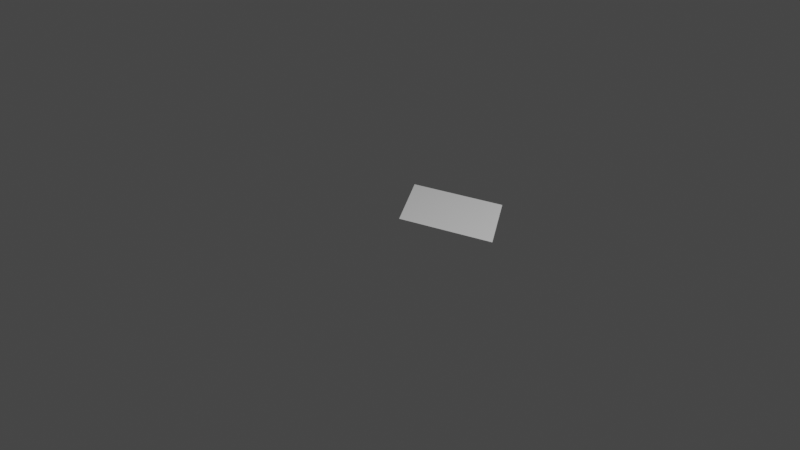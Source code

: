# Source: geometry.blend  (saved by Blender 3.4.6; exported with 4.5.12 LTS)
import bpy
from mathutils import Matrix  # noqa: F401  (used for matrix-valued properties, if any)

bpy.ops.wm.read_factory_settings(use_empty=True)
scene = bpy.context.scene
scene.name = 'Scene'

# ---- collections
col_collection = bpy.data.collections.new('Collection'); scene.collection.children.link(col_collection)

# ---- world
world_world = bpy.data.worlds.new('World'); scene.world = world_world
world_world.use_nodes = True; world_world.node_tree.nodes.clear()
_N = world_world.node_tree.nodes; _L = world_world.node_tree.links
n0 = _N.new('ShaderNodeOutputWorld'); n0.name = 'World Output'; n0.location = (300, 300)
n1 = _N.new('ShaderNodeBackground'); n1.name = 'Background'; n1.location = (10, 300)
n1.inputs[0].default_value = (0.05088, 0.05088, 0.05088, 1.0)
_L.new(n1.outputs[0], n0.inputs[0])
n0.is_active_output = True
world_world.color = (0.05088, 0.05088, 0.05088)
world_world.use_sun_shadow = False
world_world.sun_shadow_jitter_overblur = 0.0

# ---- cameras
cam_camera = bpy.data.cameras.new('Camera')
cam_camera.clip_end = 100.0
cam_camera.ortho_scale = 7.314

# ---- lights
light_light = bpy.data.lights.new('Light', 'POINT')
light_light.transmission_factor = 0.0
light_light.energy = 1000.0
light_light.shadow_soft_size = 0.1
light_light.shadow_maximum_resolution = 0.006
light_light.use_absolute_resolution = True

# ---- meshes
me_circle_outline = bpy.data.meshes.new('circle_outline')
me_circle_outline.from_pydata([(1.0, 0.0, 0.0), (0.9511, 0.309, 0.0), (0.809, 0.5878, 0.0), (0.5878, 0.809, 0.0), (0.309, 0.9511, 0.0), (6.123e-17, 1.0, 0.0), (-0.309, 0.9511, 0.0), (-0.5878, 0.809, 0.0), (-0.809, 0.5878, 0.0), (-0.9511, 0.309, 0.0), (-1.0, 1.225e-16, 0.0), (-0.9511, -0.309, 0.0), (-0.809, -0.5878, 0.0), (-0.5878, -0.809, 0.0), (-0.309, -0.9511, 0.0), (-1.837e-16, -1.0, 0.0), (0.309, -0.9511, 0.0), (0.5878, -0.809, 0.0), (0.809, -0.5878, 0.0), (0.9511, -0.309, 0.0)], [(0, 1), (1, 2), (2, 3), (3, 4), (4, 5), (5, 6), (6, 7), (7, 8), (8, 9), (9, 10), (10, 11), (11, 12), (12, 13), (13, 14), (14, 15), (15, 16), (16, 17), (17, 18), (18, 19), (19, 0)], [])
me_circle_outline.update()
me_quad_outline = bpy.data.meshes.new('quad_outline')
me_quad_outline.from_pydata([(0.5, 1.0, 0.0), (-0.5, 0.7, 0.0), (0.0, 0.0, 0.0), (1.0, 0.3, 0.0)], [(0, 1), (1, 2), (2, 3), (3, 0)], [])
me_quad_outline.update()
me_quad_mesh = bpy.data.meshes.new('quad_mesh')
me_quad_mesh.from_pydata([(0.5, 1.0, 0.0), (0.0, 0.0, 0.0), (1.0, 0.3, 0.0), (-0.5, 0.7, 0.0)], [], [(0, 1, 2), (0, 3, 1)])
me_quad_mesh.update()
me_star_outline = bpy.data.meshes.new('star_outline')
me_star_outline.from_pydata([], [], [])
me_star_outline.update()
me_star_mesh = bpy.data.meshes.new('star_mesh')
me_star_mesh.from_pydata([], [], [])
me_star_mesh.update()

# ---- objects
ob_light = bpy.data.objects.new('Light', light_light)
ob_camera = bpy.data.objects.new('Camera', cam_camera)
ob_circle_outline = bpy.data.objects.new('circle_outline', me_circle_outline)
ob_quad_outline = bpy.data.objects.new('quad_outline', me_quad_outline)
ob_quad_mesh = bpy.data.objects.new('quad_mesh', me_quad_mesh)
ob_star_outline = bpy.data.objects.new('star_outline', me_star_outline)
ob_star_mesh = bpy.data.objects.new('star_mesh', me_star_mesh)

# ---- transforms, parenting, visibility, modifiers, constraints
ob_light.location = (4.076, 1.005, 5.904)
ob_light.rotation_euler = (0.6503, 0.05522, 1.866)
ob_light.lock_rotations_4d = False
ob_light.empty_display_type = 'ARROWS'
ob_light.color = (0.0, 0.0, 0.0, 0.0)
ob_light.lineart.crease_threshold = 0.0
ob_camera.location = (7.359, -6.926, 4.958)
ob_camera.rotation_euler = (1.109, 0.0, 0.8149)
ob_camera.lock_rotations_4d = False
ob_camera.empty_display_type = 'ARROWS'
ob_camera.color = (0.0, 0.0, 0.0, 0.0)
ob_camera.display_type = 'WIRE'
ob_camera.lineart.crease_threshold = 0.0
ob_circle_outline.location = (0.0, 0.0, 0.0)
ob_quad_outline.location = (0.0, 0.0, 0.0)
ob_quad_mesh.location = (0.0, 0.0, 0.0)
ob_star_outline.location = (0.0, 0.0, 0.0)
ob_star_mesh.location = (0.0, 0.0, 0.0)

# ---- collection membership
col_collection.objects.link(ob_light)
col_collection.objects.link(ob_camera)
col_collection.objects.link(ob_circle_outline)
col_collection.objects.link(ob_quad_outline)
col_collection.objects.link(ob_quad_mesh)
col_collection.objects.link(ob_star_outline)
col_collection.objects.link(ob_star_mesh)

# ---- scene / render settings (as saved in the file)
scene.camera = ob_camera
scene.frame_start = 1; scene.frame_end = 250; scene.frame_set(1)
scene.render.engine = 'BLENDER_EEVEE_NEXT'
scene.cycles.sampling_pattern = 'TABULATED_SOBOL'
scene.cycles.use_light_tree = False
scene.view_settings.view_transform = 'Filmic'
bpy.context.view_layer.update()
